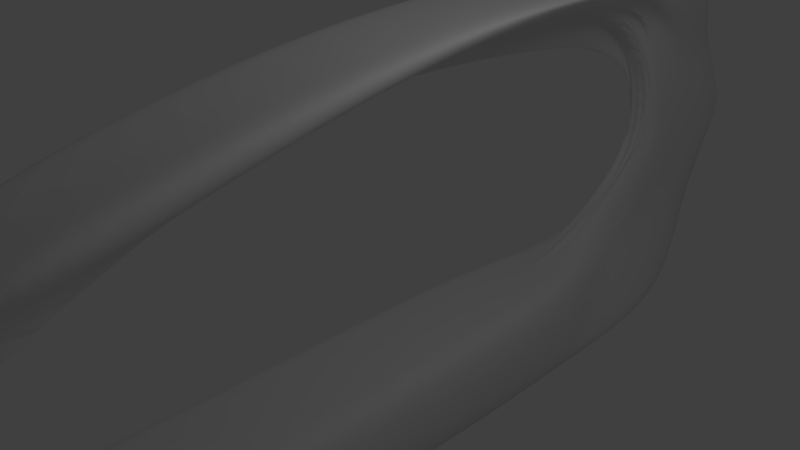 # Source: shell6.blend  (saved by Blender 2.72.0; exported with 4.5.12 LTS)
import bpy
from mathutils import Matrix  # noqa: F401  (used for matrix-valued properties, if any)

bpy.ops.wm.read_factory_settings(use_empty=True)
scene = bpy.context.scene
scene.name = 'Scene'

# ---- collections
col_collection_1 = bpy.data.collections.new('Collection 1'); scene.collection.children.link(col_collection_1)

# ---- materials (node trees are filled in below, after node groups)
mat_material = bpy.data.materials.new('Material')
mat_material.alpha_threshold = 0.0
mat_material.use_transparent_shadow = False
mat_material.roughness = 0.5
mat_material.line_color = (0.0, 0.0, 0.0, 1.0)

# ---- material node trees

# ---- world
world_world = bpy.data.worlds.new('World'); scene.world = world_world
world_world.color = (0.05088, 0.05088, 0.05088)
world_world.use_sun_shadow = False
world_world.sun_shadow_jitter_overblur = 0.0
world_world.cycles.sampling_method = 'MANUAL'
world_world.cycles.sample_map_resolution = 256

# ---- cameras
cam_camera = bpy.data.cameras.new('Camera')
cam_camera.clip_end = 100.0
cam_camera.lens = 35.0
cam_camera.sensor_width = 32.0
cam_camera.sensor_height = 18.0
cam_camera.ortho_scale = 7.314
cam_camera.dof.focus_distance = 0.0
cam_camera.dof.aperture_fstop = 128.0

# ---- lights
light_lamp = bpy.data.lights.new('Lamp', 'POINT')
light_lamp.transmission_factor = 0.0
light_lamp.cutoff_distance = 30.0
light_lamp.energy = 100.0
light_lamp.shadow_buffer_clip_start = 1.001
light_lamp.shadow_soft_size = 1.0
light_lamp.shadow_maximum_resolution = 0.006
light_lamp.use_absolute_resolution = True
light_lamp.cycles.use_multiple_importance_sampling = False

# ---- meshes
me_cube = bpy.data.meshes.new('Cube')
me_cube.from_pydata([(1.0, 2.0, -1.0), (1.0, -1.0, -1.0), (-1.0, -1.0, -1.0), (-1.0, 2.0, -1.0), (1.0, 2.359, 1.0), (1.0, 0.3591, 1.0), (-1.0, 0.3591, 1.0), (-1.0, 2.359, 1.0), (0.2739, 4.359, 0.0), (0.2739, 2.359, 0.0), (-0.2739, 2.359, 0.0), (-0.2739, 4.359, 0.0), (0.2739, 3.359, 0.4933), (0.2739, 1.359, 0.9094), (-0.2739, 1.359, 0.4933), (-0.2739, 3.359, 0.4933), (0.2739, 3.0, -0.5), (0.2739, 1.0, -0.5), (-0.2739, 1.0, -0.5), (-0.2739, 3.0, -0.5), (-1.0, -1.0, -0.5), (1.0, -1.0, -0.5), (-1.0, -1.0, -1.0), (1.0, -1.0, -1.0), (1.0, -10.0, -0.6667), (-1.0, -10.0, -0.6667), (1.0, -10.0, -0.5), (-1.0, -10.0, -0.5), (-1.0, -8.641, 0.4933), (1.0, -8.641, 0.4933), (-1.0, -8.641, 0.6667), (1.0, -8.641, 0.6667), (1.0, -4.141, 0.9094), (-1.0, -4.141, 0.4933), (-1.0, -4.141, 1.0), (1.0, -4.141, 1.0), (1.0, -5.52, -1.0), (-1.0, -5.52, -1.0), (1.0, -5.52, -0.5), (-1.0, -5.52, -0.5), (1.788e-07, 3.5, -1.0), (-5.96e-08, -1.0, -1.0), (2.384e-07, 2.359, 1.0), (-5.364e-07, 0.3591, 1.0), (-2.98e-07, 2.359, 0.0), (2.384e-07, 4.859, 0.0), (-3.576e-07, 1.359, 0.9094), (2.384e-07, 3.859, 0.4933), (-2.384e-07, -1.0, -0.5), (2.384e-07, 4.0, -0.5), (-2.384e-07, -1.0, -0.5), (-1.192e-07, -1.0, -1.0), (-1.431e-06, -9.713, -0.9903), (-1.55e-06, -12.43, -0.5), (-4.411e-06, -9.641, -0.1734), (-4.53e-06, -10.64, 0.5), (-2.384e-06, -4.141, 0.9094), (-2.563e-06, -4.141, 1.0), (-7.153e-07, -5.52, -1.0), (-9.537e-07, -5.52, -0.5), (-2.384e-07, 1.0, -0.5), (2.384e-07, 4.0, -0.5), (1.0, 1.0, -0.5), (-1.0, 1.0, -0.5), (-1.0, 3.0, -0.5), (1.0, 3.0, -0.5), (0.5, 3.0, -1.0), (0.5, -1.0, -1.0), (0.5, 2.359, 1.0), (0.5, 0.3591, 1.0), (0.137, 2.359, 0.0), (0.137, 4.659, 0.0), (0.137, 1.359, 0.9094), (0.137, 3.659, 0.4933), (0.137, 0.0, -0.5), (0.137, 3.5, -0.5), (0.5, -1.0, -0.5), (0.5, -1.0, -1.0), (0.5, -10.5, -0.9167), (0.5, -11.93, -0.5), (0.5, -9.141, 0.3266), (0.5, -9.641, 0.5833), (0.5, -4.141, 0.9094), (0.5, -4.141, 1.0), (0.5, -5.52, -1.0), (0.5, -5.52, -0.5), (-0.5, 3.0, -1.0), (-0.5, -1.0, -1.0), (-0.5, 2.359, 1.0), (-0.5, 0.3591, 1.0), (-0.137, 2.359, 0.0), (-0.137, 4.659, 0.0), (-0.137, 1.359, 0.9094), (-0.137, 3.659, 0.4933), (-0.137, 1.192e-07, -0.5), (-0.137, 3.5, -0.5), (-0.5, -1.0, -0.5), (-0.5, -1.0, -1.0), (-0.5, -10.5, -0.9167), (-0.5, -11.93, -0.5), (-0.5, -9.141, 0.3266), (-0.5, -9.641, 0.5833), (-0.5, -4.141, 0.9094), (-0.5, -4.141, 1.0), (-0.5, -5.52, -1.0), (-0.5, -5.52, -0.5), (-2.682e-07, 0.5, -0.4167), (0.2739, 3.359, 0.0), (0.2739, 3.859, 0.2467), (0.2739, 1.859, 0.2467), (0.2739, 2.359, 0.4933), (0.2739, 2.859, 0.2467), (-0.2739, 3.359, 0.0), (-0.2739, 1.859, 0.2467), (-0.2739, 3.859, 0.2467), (-0.2739, 2.359, 0.4933), (-0.2739, 2.859, 0.2467)], [(60, 63), (60, 62), (61, 64), (61, 65)], [(0, 16, 17, 1), (2, 18, 19, 3), (18, 2, 22, 20), (1, 17, 21, 23), (14, 33, 34, 6), (33, 28, 30, 34), (5, 35, 32, 13), (35, 31, 29, 32), (21, 38, 36, 23), (38, 26, 24, 36), (22, 37, 39, 20), (37, 25, 27, 39), (40, 66, 67, 41), (66, 0, 1, 67), (4, 68, 69, 5), (68, 42, 43, 69), (72, 46, 44, 70), (12, 73, 68, 4), (73, 47, 42, 68), (71, 45, 47, 73), (9, 70, 74, 17), (16, 75, 71, 8), (75, 49, 45, 71), (0, 66, 75, 16), (66, 40, 49, 75), (17, 74, 76, 21), (74, 48, 50, 76), (41, 67, 77, 51), (67, 1, 23, 77), (26, 79, 78, 24), (79, 53, 52, 78), (31, 81, 80, 29), (81, 55, 54, 80), (32, 82, 72, 13), (82, 56, 46, 72), (29, 80, 82, 32), (57, 83, 69, 43), (83, 35, 5, 69), (55, 81, 83, 57), (81, 31, 35, 83), (36, 84, 77, 23), (84, 58, 51, 77), (24, 78, 84, 36), (78, 52, 58, 84), (59, 85, 76, 50), (85, 38, 21, 76), (53, 79, 85, 59), (79, 26, 38, 85), (41, 87, 86, 40), (87, 2, 3, 86), (42, 88, 89, 43), (88, 7, 6, 89), (46, 92, 90, 44), (47, 93, 88, 42), (93, 15, 7, 88), (45, 91, 93, 47), (90, 10, 18, 94), (49, 95, 91, 45), (95, 19, 11, 91), (40, 86, 95, 49), (86, 3, 19, 95), (48, 94, 96, 50), (94, 18, 20, 96), (2, 87, 97, 22), (87, 41, 51, 97), (53, 99, 98, 52), (99, 27, 25, 98), (55, 101, 100, 54), (101, 30, 28, 100), (56, 102, 92, 46), (102, 33, 14, 92), (100, 28, 33, 102), (34, 103, 89, 6), (103, 57, 43, 89), (30, 101, 103, 34), (101, 55, 57, 103), (58, 104, 97, 51), (104, 37, 22, 97), (52, 98, 104, 58), (98, 25, 37, 104), (39, 105, 96, 20), (105, 59, 50, 96), (27, 99, 105, 39), (99, 53, 59, 105), (106, 74, 70), (44, 106, 70), (106, 48, 74), (106, 90, 94), (48, 106, 94), (106, 44, 90), (108, 12, 110, 111), (8, 108, 111, 107), (111, 110, 13, 109), (107, 111, 109, 9), (110, 4, 5), (13, 110, 5), (110, 12, 4), (107, 17, 16), (8, 107, 16), (107, 9, 17), (109, 72, 70), (9, 109, 70), (109, 13, 72), (108, 71, 73), (12, 108, 73), (108, 8, 71), (113, 14, 115, 116), (10, 113, 116, 112), (116, 115, 15, 114), (112, 116, 114, 11), (115, 6, 7), (15, 115, 7), (115, 14, 6), (112, 19, 18), (10, 112, 18), (112, 11, 19), (113, 90, 92), (14, 113, 92), (113, 10, 90), (114, 93, 91), (11, 114, 91), (114, 15, 93)])
me_cube.materials.append(mat_material)
me_cube.use_remesh_preserve_volume = False
me_cube.use_remesh_preserve_attributes = False
me_cube.use_mirror_vertex_groups = False
me_cube.update()

# ---- objects
ob_cube = bpy.data.objects.new('Cube', me_cube)
ob_lamp = bpy.data.objects.new('Lamp', light_lamp)
ob_camera = bpy.data.objects.new('Camera', cam_camera)

# ---- transforms, parenting, visibility, modifiers, constraints
ob_cube.location = (0.0, 4.0, 0.0)
ob_cube.scale = (1.0, 1.0, 3.0)
ob_cube.lock_rotations_4d = False
ob_cube.empty_display_type = 'ARROWS'
ob_cube.lineart.crease_threshold = 0.0
_m = ob_cube.modifiers.new('Subsurf', 'SUBSURF')
_m.uv_smooth = 'PRESERVE_CORNERS'
_m.levels = 3
_m.render_levels = 3
ob_lamp.location = (4.076, 1.005, 5.904)
ob_lamp.rotation_euler = (0.6503, 0.05522, 1.866)
ob_lamp.lock_rotations_4d = False
ob_lamp.empty_display_type = 'ARROWS'
ob_lamp.color = (0.0, 0.0, 0.0, 0.0)
ob_lamp.lineart.crease_threshold = 0.0
ob_camera.location = (7.481, -6.508, 5.344)
ob_camera.rotation_euler = (1.109, 0.01082, 0.8149)
ob_camera.lock_rotations_4d = False
ob_camera.empty_display_type = 'ARROWS'
ob_camera.color = (0.0, 0.0, 0.0, 0.0)
ob_camera.display_type = 'WIRE'
ob_camera.lineart.crease_threshold = 0.0

# ---- collection membership
col_collection_1.objects.link(ob_cube)
col_collection_1.objects.link(ob_lamp)
col_collection_1.objects.link(ob_camera)

# ---- scene / render settings (as saved in the file)
scene.camera = ob_camera
scene.frame_start = 1; scene.frame_end = 250; scene.frame_set(0)
scene.render.engine = 'BLENDER_EEVEE_NEXT'
scene.render.image_settings.color_mode = 'RGB'
scene.render.image_settings.compression = 90
scene.render.resolution_percentage = 50
scene.render.dither_intensity = 0.0
scene.render.bake_margin = 2
scene.render.bake_bias = 0.0
scene.cycles.use_denoising = False
scene.cycles.samples = 10
scene.cycles.sampling_pattern = 'TABULATED_SOBOL'
scene.cycles.light_sampling_threshold = 0.0
scene.cycles.use_adaptive_sampling = False
scene.cycles.use_light_tree = False
scene.cycles.blur_glossy = 0.0
scene.cycles.volume_bounces = 1
scene.cycles.pixel_filter_type = 'GAUSSIAN'
scene.cycles.sample_clamp_indirect = 0.0
scene.view_settings.view_transform = 'Standard'
bpy.context.view_layer.update()
